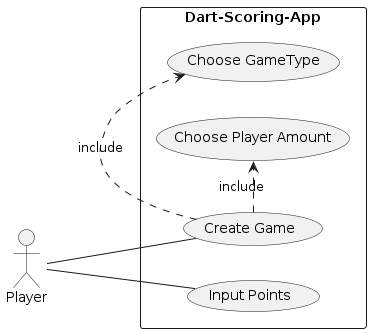

The diagram above was rendered by PlantUML. Its source (embedded in the PNG):
@startuml
left to right direction

actor "Player" as pl

rectangle Dart-Scoring-App {
    usecase "Create Game" as cg
    usecase "Input Points" as ip
    usecase "Choose GameType" as cgt
    usecase "Choose Player Amount" as cpa

    pl -- cg
    pl -- ip
    cg .> cgt : include
    cg .> cpa : include
}
@enduml